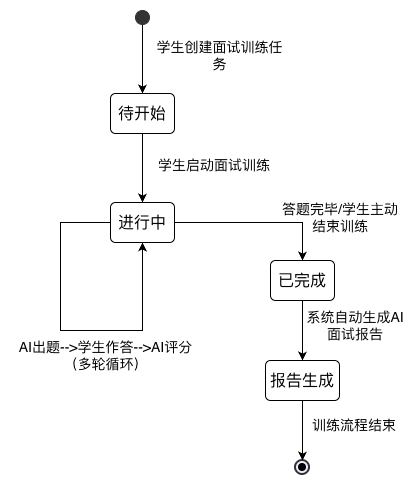

The diagram above was exported from draw.io. Its source (the exported page's mxGraphModel, read from the mxfile embedded in the PNG):
<mxGraphModel dx="742" dy="588" grid="1" gridSize="10" guides="1" tooltips="1" connect="1" arrows="1" fold="1" page="1" pageScale="1" pageWidth="827" pageHeight="1169" math="0" shadow="0">
  <root>
    <mxCell id="0" />
    <mxCell id="1" parent="0" />
    <UserObject label="" mermaidData="{&#10;  &quot;data&quot;: &quot;stateDiagram-v2\n    [*] --&gt; 待开始 : 学生新建面试任务\n    待开始 --&gt; 进行中 : 启动面试训练\n    进行中 --&gt; 进行中 : AI提问→学生作答→AI评分（循环）\n    进行中 --&gt; 已完成 : 全部题目答完 / 学生主动结束\n    已完成 --&gt; [*] : 自动生成AI面试报告&quot;,&#10;  &quot;config&quot;: null&#10;}" id="Enjs7hKy6OniOlGxLE1J-1">
      <mxCell connectable="0" parent="1" style="group;transparentBounds=1;editIcon=1;lockedGroup=0;groupPadding=10;" vertex="1">
        <mxGeometry as="geometry" />
      </mxCell>
    </UserObject>
    <mxCell id="Enjs7hKy6OniOlGxLE1J-12" edge="1" parent="Enjs7hKy6OniOlGxLE1J-1" source="Enjs7hKy6OniOlGxLE1J-2" style="edgeStyle=orthogonalEdgeStyle;shape=connector;rounded=0;orthogonalLoop=1;jettySize=auto;html=1;exitX=0.5;exitY=1;exitDx=0;exitDy=0;entryX=0.5;entryY=0;entryDx=0;entryDy=0;strokeColor=default;align=center;verticalAlign=middle;fontFamily=Helvetica;fontSize=11;fontColor=#5AA9E6;labelBackgroundColor=default;endArrow=classic;" target="Enjs7hKy6OniOlGxLE1J-3">
      <mxGeometry relative="1" as="geometry" />
    </mxCell>
    <UserObject label="" mermaidId="n:root_start" mermaidBaseStyle="ellipse;html=1;fillColor=light-dark(#333333,#cccccc);strokeColor=light-dark(#333333,#cccccc);fontColor=light-dark(#333333,#cccccc);fontFamily=Trebuchet MS,Verdana,Arial,sans-serif;fontSize=16;" mermaidBaseValue="" id="Enjs7hKy6OniOlGxLE1J-2">
      <mxCell parent="Enjs7hKy6OniOlGxLE1J-1" style="ellipse;html=1;fillColor=light-dark(#333333,#cccccc);strokeColor=light-dark(#333333,#cccccc);fontColor=light-dark(#333333,#cccccc);fontFamily=Trebuchet MS,Verdana,Arial,sans-serif;fontSize=16;" vertex="1">
        <mxGeometry height="14" width="14" x="175" y="30" as="geometry" />
      </mxCell>
    </UserObject>
    <mxCell id="Enjs7hKy6OniOlGxLE1J-14" edge="1" parent="Enjs7hKy6OniOlGxLE1J-1" source="Enjs7hKy6OniOlGxLE1J-3" style="edgeStyle=orthogonalEdgeStyle;shape=connector;rounded=0;orthogonalLoop=1;jettySize=auto;html=1;exitX=0.5;exitY=1;exitDx=0;exitDy=0;entryX=0.5;entryY=0;entryDx=0;entryDy=0;strokeColor=default;align=center;verticalAlign=middle;fontFamily=Helvetica;fontSize=11;fontColor=#5AA9E6;labelBackgroundColor=default;endArrow=classic;" target="Enjs7hKy6OniOlGxLE1J-4">
      <mxGeometry relative="1" as="geometry" />
    </mxCell>
    <UserObject label="待开始" mermaidId="n:待开始" mermaidBaseStyle="rounded=1;absoluteArcSize=1;arcSize=10;html=1;whiteSpace=wrap;strokeWidth=1;fillColor=light-dark(#ECECFF,#1f2020);strokeColor=light-dark(#9370DB,#cccccc);fontColor=light-dark(#333333,#cccccc);fontFamily=Trebuchet MS,Verdana,Arial,sans-serif;fontSize=16;" mermaidBaseValue="待开始" id="Enjs7hKy6OniOlGxLE1J-3">
      <mxCell parent="Enjs7hKy6OniOlGxLE1J-1" style="rounded=1;absoluteArcSize=1;arcSize=10;html=1;whiteSpace=wrap;strokeWidth=1;fontFamily=Trebuchet MS,Verdana,Arial,sans-serif;fontSize=16;" vertex="1">
        <mxGeometry height="40" width="64" x="150" y="113" as="geometry" />
      </mxCell>
    </UserObject>
    <mxCell id="Enjs7hKy6OniOlGxLE1J-16" edge="1" parent="Enjs7hKy6OniOlGxLE1J-1" source="Enjs7hKy6OniOlGxLE1J-4" style="edgeStyle=orthogonalEdgeStyle;shape=connector;rounded=0;orthogonalLoop=1;jettySize=auto;html=1;exitX=1;exitY=0.5;exitDx=0;exitDy=0;entryX=0.5;entryY=0;entryDx=0;entryDy=0;strokeColor=default;align=center;verticalAlign=middle;fontFamily=Helvetica;fontSize=11;fontColor=#5AA9E6;labelBackgroundColor=default;endArrow=classic;" target="Enjs7hKy6OniOlGxLE1J-5">
      <mxGeometry relative="1" as="geometry" />
    </mxCell>
    <UserObject label="进行中" mermaidId="n:进行中" mermaidBaseStyle="rounded=1;absoluteArcSize=1;arcSize=10;html=1;whiteSpace=wrap;strokeWidth=1;fillColor=light-dark(#ECECFF,#1f2020);strokeColor=light-dark(#9370DB,#cccccc);fontColor=light-dark(#333333,#cccccc);fontFamily=Trebuchet MS,Verdana,Arial,sans-serif;fontSize=16;" mermaidBaseValue="进行中" id="Enjs7hKy6OniOlGxLE1J-4">
      <mxCell parent="Enjs7hKy6OniOlGxLE1J-1" style="rounded=1;absoluteArcSize=1;arcSize=10;html=1;whiteSpace=wrap;strokeWidth=1;fontFamily=Trebuchet MS,Verdana,Arial,sans-serif;fontSize=16;" vertex="1">
        <mxGeometry height="40" width="64" x="150" y="222" as="geometry" />
      </mxCell>
    </UserObject>
    <mxCell id="Enjs7hKy6OniOlGxLE1J-23" edge="1" parent="Enjs7hKy6OniOlGxLE1J-1" source="Enjs7hKy6OniOlGxLE1J-5" style="edgeStyle=orthogonalEdgeStyle;shape=connector;rounded=0;orthogonalLoop=1;jettySize=auto;html=1;exitX=0.5;exitY=1;exitDx=0;exitDy=0;entryX=0.5;entryY=0;entryDx=0;entryDy=0;strokeColor=default;align=center;verticalAlign=middle;fontFamily=Helvetica;fontSize=11;fontColor=#5AA9E6;labelBackgroundColor=default;endArrow=classic;" target="Enjs7hKy6OniOlGxLE1J-22">
      <mxGeometry relative="1" as="geometry" />
    </mxCell>
    <UserObject label="已完成" mermaidId="n:已完成" mermaidBaseStyle="rounded=1;absoluteArcSize=1;arcSize=10;html=1;whiteSpace=wrap;strokeWidth=1;fillColor=light-dark(#ECECFF,#1f2020);strokeColor=light-dark(#9370DB,#cccccc);fontColor=light-dark(#333333,#cccccc);fontFamily=Trebuchet MS,Verdana,Arial,sans-serif;fontSize=16;" mermaidBaseValue="已完成" id="Enjs7hKy6OniOlGxLE1J-5">
      <mxCell parent="Enjs7hKy6OniOlGxLE1J-1" style="rounded=1;absoluteArcSize=1;arcSize=10;html=1;whiteSpace=wrap;strokeWidth=1;fontFamily=Trebuchet MS,Verdana,Arial,sans-serif;fontSize=16;" vertex="1">
        <mxGeometry height="40" width="64" x="310" y="280" as="geometry" />
      </mxCell>
    </UserObject>
    <UserObject label="" mermaidId="n:root_end" mermaidBaseStyle="ellipse;html=1;fillColor=light-dark(#ECECFF,#1f2020);strokeColor=light-dark(#333333,#cccccc);strokeWidth=2;centerRadius=4;centerColor=light-dark(#9370DB,#cccccc);fontColor=light-dark(#333333,#cccccc);fontFamily=Trebuchet MS,Verdana,Arial,sans-serif;fontSize=16;" mermaidBaseValue="" id="Enjs7hKy6OniOlGxLE1J-6">
      <mxCell parent="Enjs7hKy6OniOlGxLE1J-1" style="ellipse;html=1;fillColor=light-dark(#ECECFF,#1f2020);strokeColor=light-dark(#333333,#cccccc);strokeWidth=2;centerRadius=4;centerColor=light-dark(#000000,#CCCCCC);fontColor=light-dark(#333333,#cccccc);fontFamily=Trebuchet MS,Verdana,Arial,sans-serif;fontSize=16;" vertex="1">
        <mxGeometry height="14" width="14" x="335" y="480" as="geometry" />
      </mxCell>
    </UserObject>
    <mxCell id="Enjs7hKy6OniOlGxLE1J-19" edge="1" parent="Enjs7hKy6OniOlGxLE1J-1" source="Enjs7hKy6OniOlGxLE1J-4" style="edgeStyle=orthogonalEdgeStyle;shape=connector;rounded=0;orthogonalLoop=1;jettySize=auto;html=1;innerLoopWaypoints=1;exitX=0;exitY=0.5;exitDx=0;exitDy=0;entryX=0.5;entryY=1;entryDx=0;entryDy=0;strokeColor=default;align=center;verticalAlign=middle;fontFamily=Helvetica;fontSize=11;fontColor=#5AA9E6;labelBackgroundColor=default;endArrow=classic;" target="Enjs7hKy6OniOlGxLE1J-4">
      <mxGeometry relative="1" as="geometry">
        <Array as="points">
          <mxPoint x="100" y="242" />
          <mxPoint x="100" y="350" />
          <mxPoint x="182" y="350" />
        </Array>
      </mxGeometry>
    </mxCell>
    <mxCell id="Enjs7hKy6OniOlGxLE1J-17" parent="Enjs7hKy6OniOlGxLE1J-1" style="text;html=1;whiteSpace=wrap;strokeColor=none;fillColor=none;align=center;verticalAlign=middle;rounded=0;" value="&lt;font style=&quot;font-size: 14px;&quot;&gt;答题完毕/学生主动结束训练&lt;/font&gt;" vertex="1">
      <mxGeometry height="30" width="120" x="320" y="222" as="geometry" />
    </mxCell>
    <mxCell id="Enjs7hKy6OniOlGxLE1J-20" parent="Enjs7hKy6OniOlGxLE1J-1" style="text;html=1;whiteSpace=wrap;strokeColor=none;fillColor=none;align=center;verticalAlign=middle;rounded=0;" value="&lt;font style=&quot;font-size: 14px;&quot;&gt;AI出题--&amp;gt;学生作答--&amp;gt;AI评分（多轮循环）&lt;/font&gt;" vertex="1">
      <mxGeometry height="30" width="191" x="50" y="360" as="geometry" />
    </mxCell>
    <mxCell id="Enjs7hKy6OniOlGxLE1J-15" parent="Enjs7hKy6OniOlGxLE1J-1" style="text;html=1;whiteSpace=wrap;strokeColor=none;fillColor=none;align=center;verticalAlign=middle;rounded=0;" value="&lt;font style=&quot;font-size: 14px;&quot;&gt;学生启动面试训练&lt;/font&gt;" vertex="1">
      <mxGeometry height="30" width="130" x="189" y="170" as="geometry" />
    </mxCell>
    <mxCell id="Enjs7hKy6OniOlGxLE1J-13" parent="Enjs7hKy6OniOlGxLE1J-1" style="text;html=1;whiteSpace=wrap;strokeColor=none;fillColor=none;align=center;verticalAlign=middle;rounded=0;" value="&lt;font style=&quot;font-size: 14px;&quot;&gt;学生创建面试训练任务&lt;/font&gt;" vertex="1">
      <mxGeometry height="30" width="141" x="189" y="60" as="geometry" />
    </mxCell>
    <mxCell id="Enjs7hKy6OniOlGxLE1J-26" edge="1" parent="Enjs7hKy6OniOlGxLE1J-1" source="Enjs7hKy6OniOlGxLE1J-22" style="edgeStyle=orthogonalEdgeStyle;shape=connector;rounded=0;orthogonalLoop=1;jettySize=auto;html=1;exitX=0.5;exitY=1;exitDx=0;exitDy=0;entryX=0.5;entryY=0;entryDx=0;entryDy=0;strokeColor=default;align=center;verticalAlign=middle;fontFamily=Helvetica;fontSize=11;fontColor=#5AA9E6;labelBackgroundColor=default;endArrow=classic;" target="Enjs7hKy6OniOlGxLE1J-6">
      <mxGeometry relative="1" as="geometry" />
    </mxCell>
    <UserObject label="报告生成" mermaidId="n:已完成" mermaidBaseStyle="rounded=1;absoluteArcSize=1;arcSize=10;html=1;whiteSpace=wrap;strokeWidth=1;fillColor=light-dark(#ECECFF,#1f2020);strokeColor=light-dark(#9370DB,#cccccc);fontColor=light-dark(#333333,#cccccc);fontFamily=Trebuchet MS,Verdana,Arial,sans-serif;fontSize=16;" mermaidBaseValue="已完成" id="Enjs7hKy6OniOlGxLE1J-22">
      <mxCell parent="Enjs7hKy6OniOlGxLE1J-1" style="rounded=1;absoluteArcSize=1;arcSize=10;html=1;whiteSpace=wrap;strokeWidth=1;fontFamily=Trebuchet MS,Verdana,Arial,sans-serif;fontSize=16;" vertex="1">
        <mxGeometry height="40" width="74" x="305" y="380" as="geometry" />
      </mxCell>
    </UserObject>
    <mxCell id="Enjs7hKy6OniOlGxLE1J-24" parent="Enjs7hKy6OniOlGxLE1J-1" style="text;html=1;whiteSpace=wrap;strokeColor=none;fillColor=none;align=center;verticalAlign=middle;rounded=0;" value="&lt;font style=&quot;font-size: 14px;&quot;&gt;系统自动生成AI面试报告&lt;/font&gt;" vertex="1">
      <mxGeometry height="30" width="110" x="340" y="330" as="geometry" />
    </mxCell>
    <mxCell id="Enjs7hKy6OniOlGxLE1J-27" parent="Enjs7hKy6OniOlGxLE1J-1" style="text;html=1;whiteSpace=wrap;strokeColor=none;fillColor=none;align=center;verticalAlign=middle;rounded=0;" value="&lt;font style=&quot;font-size: 14px;&quot;&gt;训练流程结束&lt;/font&gt;" vertex="1">
      <mxGeometry height="30" width="90" x="349" y="430" as="geometry" />
    </mxCell>
  </root>
</mxGraphModel>